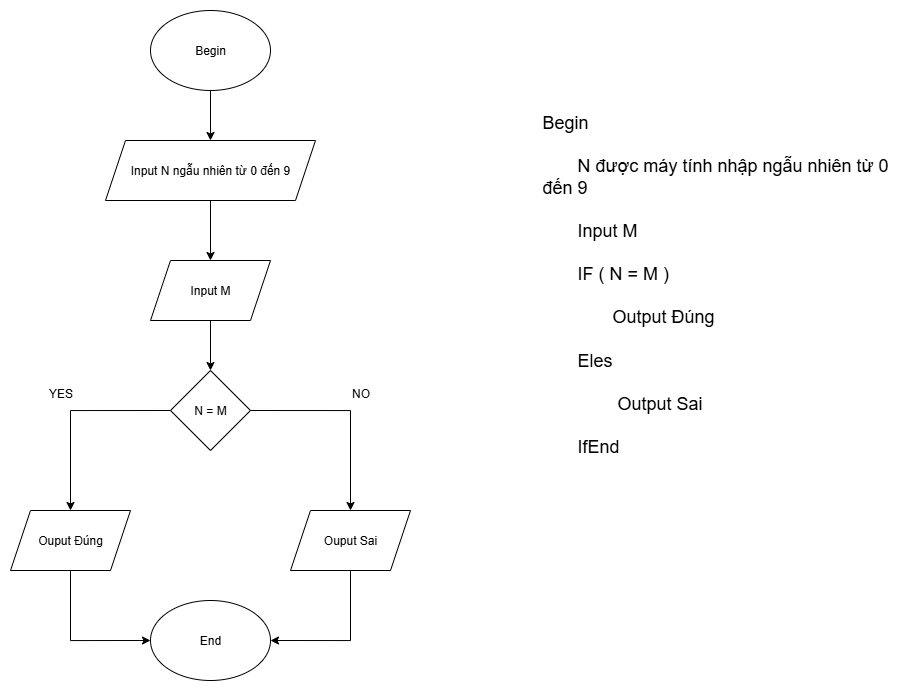

The diagram above was exported from draw.io. Its source (the exported page's mxGraphModel, read from the mxfile embedded in the PNG):
<mxGraphModel dx="1226" dy="661" grid="1" gridSize="10" guides="1" tooltips="1" connect="1" arrows="1" fold="1" page="1" pageScale="1" pageWidth="827" pageHeight="1169" math="0" shadow="0">
  <root>
    <mxCell id="0" />
    <mxCell id="1" parent="0" />
    <mxCell id="l4WjF72SQk9ULCkNBOt4-9" style="edgeStyle=orthogonalEdgeStyle;rounded=0;orthogonalLoop=1;jettySize=auto;html=1;exitX=0.5;exitY=1;exitDx=0;exitDy=0;entryX=0.5;entryY=0;entryDx=0;entryDy=0;" edge="1" parent="1" source="l4WjF72SQk9ULCkNBOt4-1" target="l4WjF72SQk9ULCkNBOt4-2">
      <mxGeometry relative="1" as="geometry" />
    </mxCell>
    <mxCell id="l4WjF72SQk9ULCkNBOt4-1" value="Begin" style="ellipse;whiteSpace=wrap;html=1;" vertex="1" parent="1">
      <mxGeometry x="340" y="80" width="120" height="80" as="geometry" />
    </mxCell>
    <mxCell id="l4WjF72SQk9ULCkNBOt4-10" style="edgeStyle=orthogonalEdgeStyle;rounded=0;orthogonalLoop=1;jettySize=auto;html=1;exitX=0.5;exitY=1;exitDx=0;exitDy=0;entryX=0.5;entryY=0;entryDx=0;entryDy=0;" edge="1" parent="1" source="l4WjF72SQk9ULCkNBOt4-2" target="l4WjF72SQk9ULCkNBOt4-4">
      <mxGeometry relative="1" as="geometry" />
    </mxCell>
    <mxCell id="l4WjF72SQk9ULCkNBOt4-2" value="Input N ngẫu nhiên từ 0 đến 9" style="shape=parallelogram;perimeter=parallelogramPerimeter;whiteSpace=wrap;html=1;fixedSize=1;" vertex="1" parent="1">
      <mxGeometry x="295" y="210" width="210" height="60" as="geometry" />
    </mxCell>
    <mxCell id="l4WjF72SQk9ULCkNBOt4-11" style="edgeStyle=orthogonalEdgeStyle;rounded=0;orthogonalLoop=1;jettySize=auto;html=1;exitX=0.5;exitY=1;exitDx=0;exitDy=0;entryX=0.5;entryY=0;entryDx=0;entryDy=0;" edge="1" parent="1" source="l4WjF72SQk9ULCkNBOt4-4" target="l4WjF72SQk9ULCkNBOt4-5">
      <mxGeometry relative="1" as="geometry" />
    </mxCell>
    <mxCell id="l4WjF72SQk9ULCkNBOt4-4" value="Input M" style="shape=parallelogram;perimeter=parallelogramPerimeter;whiteSpace=wrap;html=1;fixedSize=1;" vertex="1" parent="1">
      <mxGeometry x="340" y="330" width="120" height="60" as="geometry" />
    </mxCell>
    <mxCell id="l4WjF72SQk9ULCkNBOt4-12" style="edgeStyle=orthogonalEdgeStyle;rounded=0;orthogonalLoop=1;jettySize=auto;html=1;exitX=0;exitY=0.5;exitDx=0;exitDy=0;entryX=0.5;entryY=0;entryDx=0;entryDy=0;" edge="1" parent="1" source="l4WjF72SQk9ULCkNBOt4-5" target="l4WjF72SQk9ULCkNBOt4-6">
      <mxGeometry relative="1" as="geometry" />
    </mxCell>
    <mxCell id="l4WjF72SQk9ULCkNBOt4-13" style="edgeStyle=orthogonalEdgeStyle;rounded=0;orthogonalLoop=1;jettySize=auto;html=1;exitX=1;exitY=0.5;exitDx=0;exitDy=0;entryX=0.5;entryY=0;entryDx=0;entryDy=0;" edge="1" parent="1" source="l4WjF72SQk9ULCkNBOt4-5" target="l4WjF72SQk9ULCkNBOt4-7">
      <mxGeometry relative="1" as="geometry" />
    </mxCell>
    <mxCell id="l4WjF72SQk9ULCkNBOt4-5" value="N = M" style="rhombus;whiteSpace=wrap;html=1;" vertex="1" parent="1">
      <mxGeometry x="360" y="440" width="80" height="80" as="geometry" />
    </mxCell>
    <mxCell id="l4WjF72SQk9ULCkNBOt4-14" style="edgeStyle=orthogonalEdgeStyle;rounded=0;orthogonalLoop=1;jettySize=auto;html=1;exitX=0.5;exitY=1;exitDx=0;exitDy=0;entryX=0;entryY=0.5;entryDx=0;entryDy=0;" edge="1" parent="1" source="l4WjF72SQk9ULCkNBOt4-6" target="l4WjF72SQk9ULCkNBOt4-8">
      <mxGeometry relative="1" as="geometry" />
    </mxCell>
    <mxCell id="l4WjF72SQk9ULCkNBOt4-6" value="Ouput Đúng" style="shape=parallelogram;perimeter=parallelogramPerimeter;whiteSpace=wrap;html=1;fixedSize=1;" vertex="1" parent="1">
      <mxGeometry x="200" y="580" width="120" height="60" as="geometry" />
    </mxCell>
    <mxCell id="l4WjF72SQk9ULCkNBOt4-16" style="edgeStyle=orthogonalEdgeStyle;rounded=0;orthogonalLoop=1;jettySize=auto;html=1;exitX=0.5;exitY=1;exitDx=0;exitDy=0;entryX=1;entryY=0.5;entryDx=0;entryDy=0;" edge="1" parent="1" source="l4WjF72SQk9ULCkNBOt4-7" target="l4WjF72SQk9ULCkNBOt4-8">
      <mxGeometry relative="1" as="geometry" />
    </mxCell>
    <mxCell id="l4WjF72SQk9ULCkNBOt4-7" value="Ouput Sai" style="shape=parallelogram;perimeter=parallelogramPerimeter;whiteSpace=wrap;html=1;fixedSize=1;" vertex="1" parent="1">
      <mxGeometry x="480" y="580" width="120" height="60" as="geometry" />
    </mxCell>
    <mxCell id="l4WjF72SQk9ULCkNBOt4-8" value="End" style="ellipse;whiteSpace=wrap;html=1;" vertex="1" parent="1">
      <mxGeometry x="340" y="670" width="120" height="80" as="geometry" />
    </mxCell>
    <mxCell id="l4WjF72SQk9ULCkNBOt4-17" value="YES" style="text;html=1;align=center;verticalAlign=middle;resizable=0;points=[];autosize=1;strokeColor=none;fillColor=none;" vertex="1" parent="1">
      <mxGeometry x="225" y="448" width="50" height="30" as="geometry" />
    </mxCell>
    <mxCell id="l4WjF72SQk9ULCkNBOt4-18" value="NO" style="text;html=1;align=center;verticalAlign=middle;resizable=0;points=[];autosize=1;strokeColor=none;fillColor=none;" vertex="1" parent="1">
      <mxGeometry x="530" y="448" width="40" height="30" as="geometry" />
    </mxCell>
    <mxCell id="l4WjF72SQk9ULCkNBOt4-19" value="&lt;font style=&quot;font-size: 18px;&quot;&gt;Begin&lt;/font&gt;&lt;div&gt;&lt;font style=&quot;font-size: 18px;&quot;&gt;&amp;nbsp; &amp;nbsp;&amp;nbsp;&lt;/font&gt;&lt;/div&gt;&lt;div&gt;&lt;font style=&quot;font-size: 18px;&quot;&gt;&amp;nbsp; &amp;nbsp; &amp;nbsp; &amp;nbsp;N được máy tính nhập ngẫu nhiên từ 0 đến 9&lt;/font&gt;&lt;/div&gt;&lt;div&gt;&lt;font style=&quot;font-size: 18px;&quot;&gt;&amp;nbsp; &amp;nbsp; &amp;nbsp; &amp;nbsp;&lt;/font&gt;&lt;/div&gt;&lt;div&gt;&lt;font style=&quot;font-size: 18px;&quot;&gt;&amp;nbsp; &amp;nbsp; &amp;nbsp; &amp;nbsp;Input M&lt;/font&gt;&lt;/div&gt;&lt;div&gt;&lt;font style=&quot;font-size: 18px;&quot;&gt;&amp;nbsp; &amp;nbsp;&lt;/font&gt;&lt;/div&gt;&lt;div&gt;&lt;font style=&quot;font-size: 18px;&quot;&gt;&amp;nbsp; &amp;nbsp; &amp;nbsp; &amp;nbsp;IF ( N = M )&lt;/font&gt;&lt;/div&gt;&lt;div&gt;&lt;font style=&quot;font-size: 18px;&quot;&gt;&amp;nbsp; &amp;nbsp;&amp;nbsp;&lt;/font&gt;&lt;/div&gt;&lt;div&gt;&lt;font style=&quot;font-size: 18px;&quot;&gt;&amp;nbsp; &amp;nbsp; &amp;nbsp; &amp;nbsp; &amp;nbsp; &amp;nbsp; &amp;nbsp; Output Đúng&amp;nbsp;&lt;/font&gt;&lt;/div&gt;&lt;div&gt;&lt;font style=&quot;font-size: 18px;&quot;&gt;&amp;nbsp; &amp;nbsp;&lt;/font&gt;&lt;/div&gt;&lt;div&gt;&lt;font style=&quot;font-size: 18px;&quot;&gt;&amp;nbsp; &amp;nbsp; &amp;nbsp; &amp;nbsp;Eles&amp;nbsp;&lt;/font&gt;&lt;/div&gt;&lt;div&gt;&lt;font style=&quot;font-size: 18px;&quot;&gt;&amp;nbsp; &amp;nbsp; &amp;nbsp; &amp;nbsp; &amp;nbsp; &amp;nbsp; &amp;nbsp;&lt;/font&gt;&lt;/div&gt;&lt;div&gt;&lt;font style=&quot;font-size: 18px;&quot;&gt;&amp;nbsp; &amp;nbsp; &amp;nbsp; &amp;nbsp; &amp;nbsp; &amp;nbsp; &amp;nbsp; &amp;nbsp;Output Sai&lt;/font&gt;&lt;/div&gt;&lt;div&gt;&lt;font style=&quot;font-size: 18px;&quot;&gt;&amp;nbsp; &amp;nbsp;&amp;nbsp;&lt;/font&gt;&lt;/div&gt;&lt;div&gt;&lt;font style=&quot;font-size: 18px;&quot;&gt;&amp;nbsp; &amp;nbsp; &amp;nbsp; &amp;nbsp;IfEnd&lt;/font&gt;&lt;/div&gt;&lt;div&gt;&lt;font style=&quot;font-size: 18px;&quot;&gt;&lt;br&gt;&lt;/font&gt;&lt;/div&gt;&lt;div&gt;&lt;font style=&quot;font-size: 18px;&quot;&gt;End&amp;nbsp;&lt;/font&gt;&lt;/div&gt;" style="text;html=1;whiteSpace=wrap;overflow=hidden;rounded=0;" vertex="1" parent="1">
      <mxGeometry x="730" y="175" width="370" height="370" as="geometry" />
    </mxCell>
  </root>
</mxGraphModel>